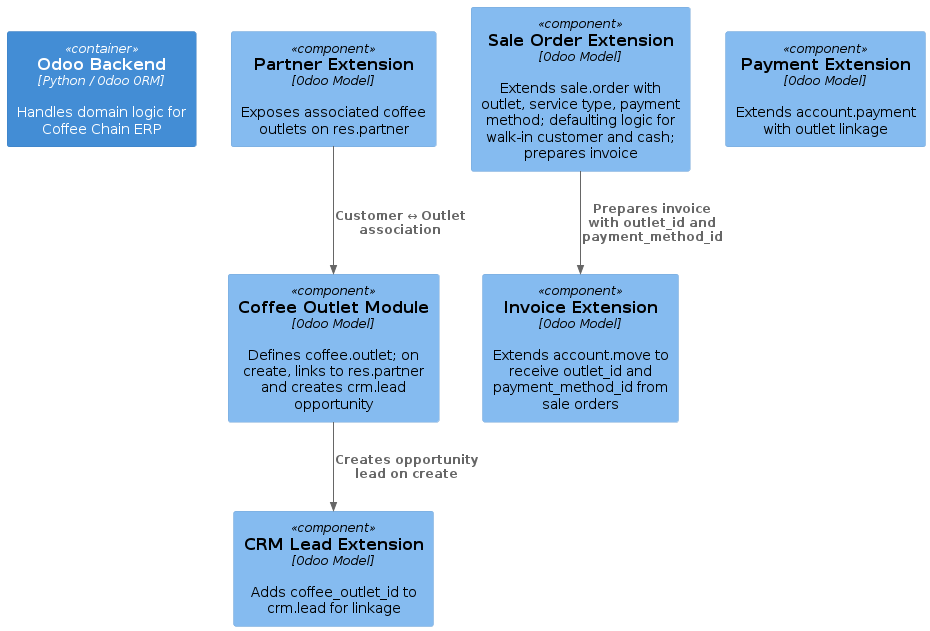

The diagram above was rendered by PlantUML. Its source (embedded in the PNG):
@startuml Component_Backend_CoffeeChainERP
!include https://raw.githubusercontent.com/plantuml-stdlib/C4-PlantUML/master/C4_Component.puml

Container(backend, "Odoo Backend", "Python / Odoo ORM", "Handles domain logic for Coffee Chain ERP")

Component(coffee_outlet_module, "Coffee Outlet Module", "Odoo Model", "Defines coffee.outlet; on create, links to res.partner and creates crm.lead opportunity")
Component(crm_lead_extension, "CRM Lead Extension", "Odoo Model", "Adds coffee_outlet_id to crm.lead for linkage")
Component(res_partner_extension, "Partner Extension", "Odoo Model", "Exposes associated coffee outlets on res.partner")
Component(sale_order_module, "Sale Order Extension", "Odoo Model", "Extends sale.order with outlet, service type, payment method; defaulting logic for walk-in customer and cash; prepares invoice")
Component(invoice_extension, "Invoice Extension", "Odoo Model", "Extends account.move to receive outlet_id and payment_method_id from sale orders")
Component(payment_extension, "Payment Extension", "Odoo Model", "Extends account.payment with outlet linkage")

Rel(sale_order_module, invoice_extension, "Prepares invoice with outlet_id and payment_method_id")
Rel(coffee_outlet_module, crm_lead_extension, "Creates opportunity lead on create")
Rel(res_partner_extension, coffee_outlet_module, "Customer ↔ Outlet association")

@enduml